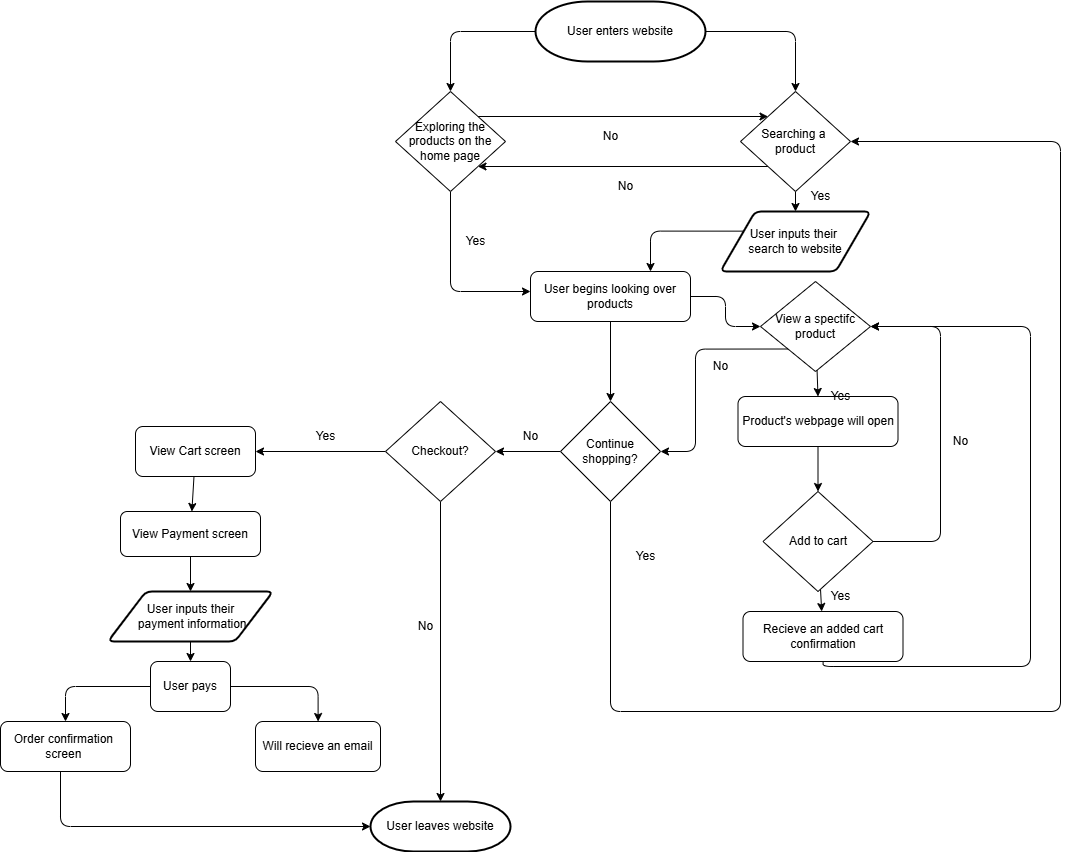

The diagram above was exported from draw.io. Its source (the exported page's mxGraphModel, read from the mxfile embedded in the PNG):
<mxGraphModel dx="2362" dy="360" grid="1" gridSize="10" guides="1" tooltips="1" connect="1" arrows="1" fold="1" page="1" pageScale="1" pageWidth="850" pageHeight="1100" math="0" shadow="0">
  <root>
    <mxCell id="0" />
    <mxCell id="1" parent="0" />
    <mxCell id="7" style="edgeStyle=orthogonalEdgeStyle;html=1;exitX=0;exitY=0.5;exitDx=0;exitDy=0;entryX=0.5;entryY=0;entryDx=0;entryDy=0;exitPerimeter=0;" edge="1" parent="1" source="16" target="17">
      <mxGeometry relative="1" as="geometry">
        <mxPoint x="465" y="80" as="sourcePoint" />
        <mxPoint x="325" y="120" as="targetPoint" />
      </mxGeometry>
    </mxCell>
    <mxCell id="8" style="edgeStyle=orthogonalEdgeStyle;html=1;exitX=1;exitY=0.5;exitDx=0;exitDy=0;entryX=0.5;entryY=0;entryDx=0;entryDy=0;exitPerimeter=0;" edge="1" parent="1" source="16" target="18">
      <mxGeometry relative="1" as="geometry">
        <mxPoint x="545" y="80" as="sourcePoint" />
        <mxPoint x="685" y="120" as="targetPoint" />
      </mxGeometry>
    </mxCell>
    <mxCell id="11" style="edgeStyle=orthogonalEdgeStyle;html=1;exitX=0.5;exitY=1;exitDx=0;exitDy=0;" edge="1" parent="1" source="17" target="12">
      <mxGeometry relative="1" as="geometry">
        <mxPoint x="415" y="300" as="targetPoint" />
        <mxPoint x="325" y="170" as="sourcePoint" />
        <Array as="points">
          <mxPoint x="335" y="310" />
        </Array>
      </mxGeometry>
    </mxCell>
    <mxCell id="13" style="edgeStyle=orthogonalEdgeStyle;html=1;entryX=0.75;entryY=0;entryDx=0;entryDy=0;exitX=0;exitY=0.25;exitDx=0;exitDy=0;" edge="1" parent="1" source="21" target="12">
      <mxGeometry relative="1" as="geometry">
        <mxPoint x="625" y="268.6363636363636" as="sourcePoint" />
      </mxGeometry>
    </mxCell>
    <mxCell id="32" style="edgeStyle=orthogonalEdgeStyle;html=1;entryX=0;entryY=0.5;entryDx=0;entryDy=0;" edge="1" parent="1" source="12" target="31">
      <mxGeometry relative="1" as="geometry" />
    </mxCell>
    <mxCell id="35" style="edgeStyle=none;html=1;" edge="1" parent="1" source="12" target="33">
      <mxGeometry relative="1" as="geometry" />
    </mxCell>
    <mxCell id="12" value="User begins looking over products" style="rounded=1;whiteSpace=wrap;html=1;" vertex="1" parent="1">
      <mxGeometry x="415" y="290" width="160" height="50" as="geometry" />
    </mxCell>
    <mxCell id="16" value="&lt;span style=&quot;color: rgb(0, 0, 0);&quot;&gt;User enters website&lt;/span&gt;" style="strokeWidth=2;html=1;shape=mxgraph.flowchart.terminator;whiteSpace=wrap;" vertex="1" parent="1">
      <mxGeometry x="420" y="20" width="170" height="60" as="geometry" />
    </mxCell>
    <mxCell id="23" style="edgeStyle=none;html=1;exitX=1;exitY=0;exitDx=0;exitDy=0;entryX=0;entryY=0;entryDx=0;entryDy=0;" edge="1" parent="1" source="17" target="18">
      <mxGeometry relative="1" as="geometry">
        <mxPoint x="627" y="162" as="targetPoint" />
      </mxGeometry>
    </mxCell>
    <mxCell id="17" value="&lt;span style=&quot;color: rgb(0, 0, 0);&quot;&gt;Exploring the products on the home page&lt;/span&gt;" style="rhombus;whiteSpace=wrap;html=1;" vertex="1" parent="1">
      <mxGeometry x="280" y="110" width="110" height="100" as="geometry" />
    </mxCell>
    <mxCell id="22" style="edgeStyle=none;html=1;" edge="1" parent="1" source="18" target="21">
      <mxGeometry relative="1" as="geometry" />
    </mxCell>
    <mxCell id="24" style="edgeStyle=none;html=1;exitX=0;exitY=1;exitDx=0;exitDy=0;entryX=1;entryY=1;entryDx=0;entryDy=0;" edge="1" parent="1" source="18" target="17">
      <mxGeometry relative="1" as="geometry" />
    </mxCell>
    <mxCell id="18" value="&lt;span style=&quot;color: rgb(0, 0, 0);&quot;&gt;Searching a&amp;nbsp;&lt;/span&gt;&lt;div&gt;&lt;span style=&quot;color: rgb(0, 0, 0);&quot;&gt;product&lt;/span&gt;&lt;/div&gt;" style="rhombus;whiteSpace=wrap;html=1;" vertex="1" parent="1">
      <mxGeometry x="625" y="110" width="110" height="100" as="geometry" />
    </mxCell>
    <mxCell id="21" value="&lt;span style=&quot;color: rgb(0, 0, 0);&quot;&gt;User inputs their&amp;nbsp;&lt;/span&gt;&lt;div&gt;&lt;span style=&quot;color: rgb(0, 0, 0);&quot;&gt;search to website&lt;/span&gt;&lt;/div&gt;" style="shape=parallelogram;html=1;strokeWidth=2;perimeter=parallelogramPerimeter;whiteSpace=wrap;rounded=1;arcSize=12;size=0.23;" vertex="1" parent="1">
      <mxGeometry x="605" y="230" width="150" height="60" as="geometry" />
    </mxCell>
    <mxCell id="25" value="No" style="text;html=1;align=center;verticalAlign=middle;resizable=0;points=[];autosize=1;strokeColor=none;fillColor=none;" vertex="1" parent="1">
      <mxGeometry x="475" y="140" width="40" height="30" as="geometry" />
    </mxCell>
    <mxCell id="26" value="No" style="text;html=1;align=center;verticalAlign=middle;resizable=0;points=[];autosize=1;strokeColor=none;fillColor=none;" vertex="1" parent="1">
      <mxGeometry x="490" y="190" width="40" height="30" as="geometry" />
    </mxCell>
    <mxCell id="29" value="Yes" style="text;html=1;align=center;verticalAlign=middle;resizable=0;points=[];autosize=1;strokeColor=none;fillColor=none;" vertex="1" parent="1">
      <mxGeometry x="340" y="245" width="40" height="30" as="geometry" />
    </mxCell>
    <mxCell id="30" value="Yes" style="text;html=1;align=center;verticalAlign=middle;resizable=0;points=[];autosize=1;strokeColor=none;fillColor=none;" vertex="1" parent="1">
      <mxGeometry x="685" y="200" width="40" height="30" as="geometry" />
    </mxCell>
    <mxCell id="39" value="" style="edgeStyle=none;html=1;entryX=0.5;entryY=0;entryDx=0;entryDy=0;" edge="1" parent="1" source="31" target="44">
      <mxGeometry relative="1" as="geometry" />
    </mxCell>
    <mxCell id="31" value="View a spectifc product" style="rhombus;whiteSpace=wrap;html=1;" vertex="1" parent="1">
      <mxGeometry x="645" y="300" width="110" height="90" as="geometry" />
    </mxCell>
    <mxCell id="59" style="edgeStyle=orthogonalEdgeStyle;html=1;entryX=1;entryY=0.5;entryDx=0;entryDy=0;" edge="1" parent="1" source="33" target="18">
      <mxGeometry relative="1" as="geometry">
        <Array as="points">
          <mxPoint x="495" y="730" />
          <mxPoint x="945" y="730" />
          <mxPoint x="945" y="160" />
        </Array>
      </mxGeometry>
    </mxCell>
    <mxCell id="63" style="edgeStyle=none;html=1;entryX=1;entryY=0.5;entryDx=0;entryDy=0;exitX=0;exitY=0.5;exitDx=0;exitDy=0;" edge="1" parent="1" source="33" target="62">
      <mxGeometry relative="1" as="geometry">
        <mxPoint x="365" y="470.0000000000001" as="sourcePoint" />
      </mxGeometry>
    </mxCell>
    <mxCell id="33" value="Continue&lt;div&gt;shopping?&lt;/div&gt;" style="rhombus;whiteSpace=wrap;html=1;" vertex="1" parent="1">
      <mxGeometry x="445" y="420" width="100" height="100" as="geometry" />
    </mxCell>
    <mxCell id="40" value="" style="edgeStyle=none;html=1;" edge="1" parent="1" source="37" target="38">
      <mxGeometry relative="1" as="geometry" />
    </mxCell>
    <mxCell id="53" style="edgeStyle=orthogonalEdgeStyle;html=1;exitX=1;exitY=0.5;exitDx=0;exitDy=0;entryX=1;entryY=0.5;entryDx=0;entryDy=0;" edge="1" parent="1" source="37" target="31">
      <mxGeometry relative="1" as="geometry">
        <Array as="points">
          <mxPoint x="825" y="560" />
          <mxPoint x="825" y="345" />
        </Array>
      </mxGeometry>
    </mxCell>
    <mxCell id="37" value="Add to cart" style="rhombus;whiteSpace=wrap;html=1;" vertex="1" parent="1">
      <mxGeometry x="647.5" y="510" width="110" height="100" as="geometry" />
    </mxCell>
    <mxCell id="57" style="edgeStyle=orthogonalEdgeStyle;html=1;entryX=1;entryY=0.5;entryDx=0;entryDy=0;" edge="1" parent="1" source="38" target="31">
      <mxGeometry relative="1" as="geometry">
        <Array as="points">
          <mxPoint x="915" y="685" />
          <mxPoint x="915" y="345" />
        </Array>
      </mxGeometry>
    </mxCell>
    <mxCell id="38" value="Recieve an added cart confirmation" style="rounded=1;whiteSpace=wrap;html=1;" vertex="1" parent="1">
      <mxGeometry x="627.5" y="630" width="160" height="50" as="geometry" />
    </mxCell>
    <mxCell id="45" style="edgeStyle=none;html=1;exitX=0.5;exitY=1;exitDx=0;exitDy=0;entryX=0.5;entryY=0;entryDx=0;entryDy=0;" edge="1" parent="1" source="44" target="37">
      <mxGeometry relative="1" as="geometry" />
    </mxCell>
    <mxCell id="44" value="Product's webpage will open" style="rounded=1;whiteSpace=wrap;html=1;" vertex="1" parent="1">
      <mxGeometry x="622.5" y="415" width="160" height="50" as="geometry" />
    </mxCell>
    <mxCell id="46" value="Yes" style="text;html=1;align=center;verticalAlign=middle;resizable=0;points=[];autosize=1;strokeColor=none;fillColor=none;" vertex="1" parent="1">
      <mxGeometry x="705" y="400" width="40" height="30" as="geometry" />
    </mxCell>
    <mxCell id="48" value="" style="edgeStyle=orthogonalEdgeStyle;html=1;exitX=0;exitY=1;exitDx=0;exitDy=0;" edge="1" parent="1" source="31" target="33">
      <mxGeometry relative="1" as="geometry">
        <Array as="points">
          <mxPoint x="580" y="367" />
          <mxPoint x="580" y="470" />
        </Array>
      </mxGeometry>
    </mxCell>
    <mxCell id="47" value="No" style="text;html=1;align=center;verticalAlign=middle;resizable=0;points=[];autosize=1;strokeColor=none;fillColor=none;" vertex="1" parent="1">
      <mxGeometry x="585" y="370" width="40" height="30" as="geometry" />
    </mxCell>
    <mxCell id="55" value="No" style="text;html=1;align=center;verticalAlign=middle;resizable=0;points=[];autosize=1;strokeColor=none;fillColor=none;" vertex="1" parent="1">
      <mxGeometry x="825" y="445" width="40" height="30" as="geometry" />
    </mxCell>
    <mxCell id="56" value="Yes" style="text;html=1;align=center;verticalAlign=middle;resizable=0;points=[];autosize=1;strokeColor=none;fillColor=none;" vertex="1" parent="1">
      <mxGeometry x="705" y="600" width="40" height="30" as="geometry" />
    </mxCell>
    <mxCell id="60" value="Yes" style="text;html=1;align=center;verticalAlign=middle;resizable=0;points=[];autosize=1;strokeColor=none;fillColor=none;" vertex="1" parent="1">
      <mxGeometry x="510" y="560" width="40" height="30" as="geometry" />
    </mxCell>
    <mxCell id="66" value="" style="edgeStyle=none;html=1;" edge="1" parent="1" source="62" target="67">
      <mxGeometry relative="1" as="geometry">
        <mxPoint x="235" y="620" as="targetPoint" />
      </mxGeometry>
    </mxCell>
    <mxCell id="78" value="" style="edgeStyle=none;html=1;" edge="1" parent="1" source="62" target="71">
      <mxGeometry relative="1" as="geometry" />
    </mxCell>
    <mxCell id="62" value="Checkout?" style="rhombus;whiteSpace=wrap;html=1;" vertex="1" parent="1">
      <mxGeometry x="270" y="420" width="110" height="100" as="geometry" />
    </mxCell>
    <mxCell id="64" value="No" style="text;html=1;align=center;verticalAlign=middle;resizable=0;points=[];autosize=1;strokeColor=none;fillColor=none;" vertex="1" parent="1">
      <mxGeometry x="395" y="440" width="40" height="30" as="geometry" />
    </mxCell>
    <mxCell id="67" value="&lt;span style=&quot;color: rgb(0, 0, 0);&quot;&gt;User leaves website&lt;/span&gt;" style="strokeWidth=2;html=1;shape=mxgraph.flowchart.terminator;whiteSpace=wrap;" vertex="1" parent="1">
      <mxGeometry x="255" y="820" width="140" height="50" as="geometry" />
    </mxCell>
    <mxCell id="69" value="No" style="text;html=1;align=center;verticalAlign=middle;resizable=0;points=[];autosize=1;strokeColor=none;fillColor=none;" vertex="1" parent="1">
      <mxGeometry x="290" y="630" width="40" height="30" as="geometry" />
    </mxCell>
    <mxCell id="79" value="" style="edgeStyle=none;html=1;" edge="1" parent="1" source="71" target="72">
      <mxGeometry relative="1" as="geometry" />
    </mxCell>
    <mxCell id="71" value="View Cart screen" style="rounded=1;whiteSpace=wrap;html=1;" vertex="1" parent="1">
      <mxGeometry x="20" y="445" width="120" height="50" as="geometry" />
    </mxCell>
    <mxCell id="80" value="" style="edgeStyle=none;html=1;" edge="1" parent="1" source="72" target="73">
      <mxGeometry relative="1" as="geometry" />
    </mxCell>
    <mxCell id="72" value="View Payment screen" style="rounded=1;whiteSpace=wrap;html=1;" vertex="1" parent="1">
      <mxGeometry x="5" y="530" width="140" height="45" as="geometry" />
    </mxCell>
    <mxCell id="81" value="" style="edgeStyle=none;html=1;" edge="1" parent="1" source="73" target="75">
      <mxGeometry relative="1" as="geometry" />
    </mxCell>
    <mxCell id="73" value="User inputs their&lt;div&gt;&amp;nbsp;payment information&lt;/div&gt;" style="shape=parallelogram;html=1;strokeWidth=2;perimeter=parallelogramPerimeter;whiteSpace=wrap;rounded=1;arcSize=12;size=0.23;" vertex="1" parent="1">
      <mxGeometry x="-7.5" y="610" width="165" height="50" as="geometry" />
    </mxCell>
    <mxCell id="83" style="edgeStyle=orthogonalEdgeStyle;html=1;entryX=0.5;entryY=0;entryDx=0;entryDy=0;" edge="1" parent="1" source="75" target="76">
      <mxGeometry relative="1" as="geometry" />
    </mxCell>
    <mxCell id="84" style="edgeStyle=orthogonalEdgeStyle;html=1;" edge="1" parent="1" source="75" target="77">
      <mxGeometry relative="1" as="geometry" />
    </mxCell>
    <mxCell id="75" value="User pays" style="rounded=1;whiteSpace=wrap;html=1;" vertex="1" parent="1">
      <mxGeometry x="35" y="680" width="80" height="50" as="geometry" />
    </mxCell>
    <mxCell id="76" value="Order confirmation&amp;nbsp;&lt;div&gt;screen&amp;nbsp;&lt;/div&gt;" style="rounded=1;whiteSpace=wrap;html=1;" vertex="1" parent="1">
      <mxGeometry x="-115" y="740" width="130" height="50" as="geometry" />
    </mxCell>
    <mxCell id="77" value="Will recieve an email" style="rounded=1;whiteSpace=wrap;html=1;" vertex="1" parent="1">
      <mxGeometry x="140" y="740" width="125" height="50" as="geometry" />
    </mxCell>
    <mxCell id="86" value="Yes" style="text;html=1;align=center;verticalAlign=middle;resizable=0;points=[];autosize=1;strokeColor=none;fillColor=none;" vertex="1" parent="1">
      <mxGeometry x="190" y="440" width="40" height="30" as="geometry" />
    </mxCell>
    <mxCell id="87" style="edgeStyle=orthogonalEdgeStyle;html=1;entryX=0;entryY=0.5;entryDx=0;entryDy=0;entryPerimeter=0;" edge="1" parent="1" source="76" target="67">
      <mxGeometry relative="1" as="geometry">
        <Array as="points">
          <mxPoint x="-55" y="845" />
        </Array>
      </mxGeometry>
    </mxCell>
  </root>
</mxGraphModel>